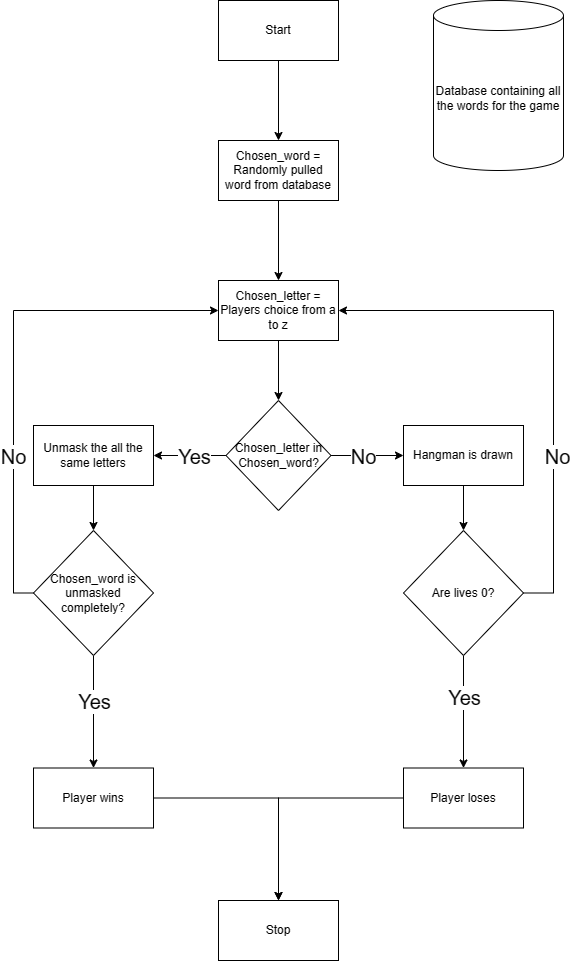

The diagram above was exported from draw.io. Its source (the exported page's mxGraphModel, read from the mxfile embedded in the PNG):
<mxGraphModel dx="1282" dy="535" grid="1" gridSize="10" guides="1" tooltips="1" connect="1" arrows="1" fold="1" page="1" pageScale="1" pageWidth="850" pageHeight="1100" math="0" shadow="0">
  <root>
    <mxCell id="0" />
    <mxCell id="1" parent="0" />
    <mxCell id="BfNrvy43dxKkCNtwloob-3" value="" style="edgeStyle=orthogonalEdgeStyle;rounded=0;orthogonalLoop=1;jettySize=auto;html=1;" parent="1" source="BfNrvy43dxKkCNtwloob-1" target="BfNrvy43dxKkCNtwloob-2" edge="1">
      <mxGeometry relative="1" as="geometry" />
    </mxCell>
    <mxCell id="BfNrvy43dxKkCNtwloob-1" value="Start" style="rounded=0;whiteSpace=wrap;html=1;" parent="1" vertex="1">
      <mxGeometry x="365" y="30" width="120" height="60" as="geometry" />
    </mxCell>
    <mxCell id="BfNrvy43dxKkCNtwloob-5" value="" style="edgeStyle=orthogonalEdgeStyle;rounded=0;orthogonalLoop=1;jettySize=auto;html=1;" parent="1" source="BfNrvy43dxKkCNtwloob-2" target="BfNrvy43dxKkCNtwloob-4" edge="1">
      <mxGeometry relative="1" as="geometry" />
    </mxCell>
    <mxCell id="BfNrvy43dxKkCNtwloob-2" value="Chosen_word = Randomly pulled word from database" style="rounded=0;whiteSpace=wrap;html=1;" parent="1" vertex="1">
      <mxGeometry x="365" y="170" width="120" height="60" as="geometry" />
    </mxCell>
    <mxCell id="BfNrvy43dxKkCNtwloob-7" value="" style="edgeStyle=orthogonalEdgeStyle;rounded=0;orthogonalLoop=1;jettySize=auto;html=1;entryX=0.5;entryY=0;entryDx=0;entryDy=0;" parent="1" source="BfNrvy43dxKkCNtwloob-4" target="BfNrvy43dxKkCNtwloob-8" edge="1">
      <mxGeometry relative="1" as="geometry">
        <mxPoint x="425.5238095238094" y="430.0220673635307" as="targetPoint" />
      </mxGeometry>
    </mxCell>
    <mxCell id="BfNrvy43dxKkCNtwloob-4" value="Chosen_letter = Players choice from a to z" style="whiteSpace=wrap;html=1;rounded=0;" parent="1" vertex="1">
      <mxGeometry x="365" y="310" width="120" height="60" as="geometry" />
    </mxCell>
    <mxCell id="BfNrvy43dxKkCNtwloob-10" value="" style="edgeStyle=orthogonalEdgeStyle;rounded=0;orthogonalLoop=1;jettySize=auto;html=1;" parent="1" source="BfNrvy43dxKkCNtwloob-8" target="BfNrvy43dxKkCNtwloob-9" edge="1">
      <mxGeometry relative="1" as="geometry" />
    </mxCell>
    <mxCell id="BfNrvy43dxKkCNtwloob-32" value="&lt;font style=&quot;font-size: 20px;&quot;&gt;Yes&lt;/font&gt;" style="edgeLabel;html=1;align=center;verticalAlign=middle;resizable=0;points=[];" parent="BfNrvy43dxKkCNtwloob-10" vertex="1" connectable="0">
      <mxGeometry x="-0.1862" y="-2" relative="1" as="geometry">
        <mxPoint x="-2" y="2" as="offset" />
      </mxGeometry>
    </mxCell>
    <mxCell id="BfNrvy43dxKkCNtwloob-12" value="" style="edgeStyle=orthogonalEdgeStyle;rounded=0;orthogonalLoop=1;jettySize=auto;html=1;" parent="1" source="BfNrvy43dxKkCNtwloob-8" target="BfNrvy43dxKkCNtwloob-11" edge="1">
      <mxGeometry relative="1" as="geometry" />
    </mxCell>
    <mxCell id="BfNrvy43dxKkCNtwloob-33" value="&lt;font style=&quot;font-size: 20px;&quot;&gt;No&lt;/font&gt;" style="edgeLabel;html=1;align=center;verticalAlign=middle;resizable=0;points=[];" parent="BfNrvy43dxKkCNtwloob-12" vertex="1" connectable="0">
      <mxGeometry x="-0.131" y="-1" relative="1" as="geometry">
        <mxPoint y="-1" as="offset" />
      </mxGeometry>
    </mxCell>
    <mxCell id="BfNrvy43dxKkCNtwloob-8" value="Chosen_letter in Chosen_word?" style="rhombus;whiteSpace=wrap;html=1;" parent="1" vertex="1">
      <mxGeometry x="372.5" y="430" width="105" height="110" as="geometry" />
    </mxCell>
    <mxCell id="BfNrvy43dxKkCNtwloob-14" value="" style="edgeStyle=orthogonalEdgeStyle;rounded=0;orthogonalLoop=1;jettySize=auto;html=1;" parent="1" source="BfNrvy43dxKkCNtwloob-9" target="BfNrvy43dxKkCNtwloob-13" edge="1">
      <mxGeometry relative="1" as="geometry" />
    </mxCell>
    <mxCell id="BfNrvy43dxKkCNtwloob-9" value="Unmask the all the same letters" style="whiteSpace=wrap;html=1;" parent="1" vertex="1">
      <mxGeometry x="180" y="455" width="120" height="60" as="geometry" />
    </mxCell>
    <mxCell id="BfNrvy43dxKkCNtwloob-16" value="" style="edgeStyle=orthogonalEdgeStyle;rounded=0;orthogonalLoop=1;jettySize=auto;html=1;" parent="1" source="BfNrvy43dxKkCNtwloob-11" edge="1">
      <mxGeometry relative="1" as="geometry">
        <mxPoint x="610" y="560" as="targetPoint" />
      </mxGeometry>
    </mxCell>
    <mxCell id="BfNrvy43dxKkCNtwloob-11" value="&lt;div&gt;Hangman is drawn&lt;/div&gt;" style="whiteSpace=wrap;html=1;" parent="1" vertex="1">
      <mxGeometry x="550" y="455" width="120" height="60" as="geometry" />
    </mxCell>
    <mxCell id="BfNrvy43dxKkCNtwloob-19" value="" style="edgeStyle=orthogonalEdgeStyle;rounded=0;orthogonalLoop=1;jettySize=auto;html=1;" parent="1" source="BfNrvy43dxKkCNtwloob-13" target="BfNrvy43dxKkCNtwloob-18" edge="1">
      <mxGeometry relative="1" as="geometry" />
    </mxCell>
    <mxCell id="BfNrvy43dxKkCNtwloob-35" value="&lt;font style=&quot;font-size: 20px;&quot;&gt;Yes&lt;/font&gt;" style="edgeLabel;html=1;align=center;verticalAlign=middle;resizable=0;points=[];" parent="BfNrvy43dxKkCNtwloob-19" vertex="1" connectable="0">
      <mxGeometry x="-0.2889" y="1" relative="1" as="geometry">
        <mxPoint x="-1" y="5" as="offset" />
      </mxGeometry>
    </mxCell>
    <mxCell id="BfNrvy43dxKkCNtwloob-27" value="" style="edgeStyle=orthogonalEdgeStyle;rounded=0;orthogonalLoop=1;jettySize=auto;html=1;entryX=0;entryY=0.5;entryDx=0;entryDy=0;" parent="1" source="BfNrvy43dxKkCNtwloob-13" target="BfNrvy43dxKkCNtwloob-4" edge="1">
      <mxGeometry relative="1" as="geometry">
        <mxPoint x="40" y="622.5" as="targetPoint" />
        <Array as="points">
          <mxPoint x="160" y="623" />
          <mxPoint x="160" y="340" />
        </Array>
      </mxGeometry>
    </mxCell>
    <mxCell id="BfNrvy43dxKkCNtwloob-31" value="&lt;font style=&quot;font-size: 20px;&quot;&gt;No&lt;/font&gt;" style="edgeLabel;html=1;align=center;verticalAlign=middle;resizable=0;points=[];" parent="BfNrvy43dxKkCNtwloob-27" vertex="1" connectable="0">
      <mxGeometry x="-0.3163" y="1" relative="1" as="geometry">
        <mxPoint y="16" as="offset" />
      </mxGeometry>
    </mxCell>
    <mxCell id="BfNrvy43dxKkCNtwloob-13" value="Chosen_word is unmasked completely?" style="rhombus;whiteSpace=wrap;html=1;" parent="1" vertex="1">
      <mxGeometry x="180" y="560" width="120" height="125" as="geometry" />
    </mxCell>
    <mxCell id="BfNrvy43dxKkCNtwloob-21" value="" style="edgeStyle=orthogonalEdgeStyle;rounded=0;orthogonalLoop=1;jettySize=auto;html=1;" parent="1" source="BfNrvy43dxKkCNtwloob-17" target="BfNrvy43dxKkCNtwloob-20" edge="1">
      <mxGeometry relative="1" as="geometry" />
    </mxCell>
    <mxCell id="BfNrvy43dxKkCNtwloob-37" value="&lt;font style=&quot;font-size: 20px;&quot;&gt;Yes&lt;/font&gt;" style="edgeLabel;html=1;align=center;verticalAlign=middle;resizable=0;points=[];" parent="BfNrvy43dxKkCNtwloob-21" vertex="1" connectable="0">
      <mxGeometry x="-0.2711" y="1" relative="1" as="geometry">
        <mxPoint x="-1" as="offset" />
      </mxGeometry>
    </mxCell>
    <mxCell id="BfNrvy43dxKkCNtwloob-29" value="" style="edgeStyle=orthogonalEdgeStyle;rounded=0;orthogonalLoop=1;jettySize=auto;html=1;entryX=1;entryY=0.5;entryDx=0;entryDy=0;" parent="1" source="BfNrvy43dxKkCNtwloob-17" target="BfNrvy43dxKkCNtwloob-4" edge="1">
      <mxGeometry relative="1" as="geometry">
        <mxPoint x="810" y="622.5" as="targetPoint" />
        <Array as="points">
          <mxPoint x="700" y="623" />
          <mxPoint x="700" y="340" />
        </Array>
      </mxGeometry>
    </mxCell>
    <mxCell id="BfNrvy43dxKkCNtwloob-30" value="&lt;font style=&quot;font-size: 20px;&quot;&gt;No&lt;/font&gt;" style="edgeLabel;html=1;align=center;verticalAlign=middle;resizable=0;points=[];" parent="BfNrvy43dxKkCNtwloob-29" vertex="1" connectable="0">
      <mxGeometry x="-0.2701" y="-3" relative="1" as="geometry">
        <mxPoint y="26" as="offset" />
      </mxGeometry>
    </mxCell>
    <mxCell id="BfNrvy43dxKkCNtwloob-17" value="Are lives 0?" style="rhombus;whiteSpace=wrap;html=1;" parent="1" vertex="1">
      <mxGeometry x="550" y="560" width="120" height="125" as="geometry" />
    </mxCell>
    <mxCell id="BfNrvy43dxKkCNtwloob-23" value="" style="edgeStyle=orthogonalEdgeStyle;rounded=0;orthogonalLoop=1;jettySize=auto;html=1;entryX=0.5;entryY=0;entryDx=0;entryDy=0;" parent="1" source="BfNrvy43dxKkCNtwloob-18" target="BfNrvy43dxKkCNtwloob-25" edge="1">
      <mxGeometry relative="1" as="geometry">
        <mxPoint x="440" y="827.5" as="targetPoint" />
      </mxGeometry>
    </mxCell>
    <mxCell id="BfNrvy43dxKkCNtwloob-18" value="Player wins" style="whiteSpace=wrap;html=1;" parent="1" vertex="1">
      <mxGeometry x="180" y="797.5" width="120" height="60" as="geometry" />
    </mxCell>
    <mxCell id="BfNrvy43dxKkCNtwloob-24" value="" style="edgeStyle=orthogonalEdgeStyle;rounded=0;orthogonalLoop=1;jettySize=auto;html=1;entryX=0.5;entryY=0;entryDx=0;entryDy=0;" parent="1" source="BfNrvy43dxKkCNtwloob-20" target="BfNrvy43dxKkCNtwloob-25" edge="1">
      <mxGeometry relative="1" as="geometry">
        <mxPoint x="440" y="827.5" as="targetPoint" />
      </mxGeometry>
    </mxCell>
    <mxCell id="BfNrvy43dxKkCNtwloob-20" value="Player loses" style="whiteSpace=wrap;html=1;" parent="1" vertex="1">
      <mxGeometry x="550" y="797.5" width="120" height="60" as="geometry" />
    </mxCell>
    <mxCell id="BfNrvy43dxKkCNtwloob-25" value="Stop" style="rounded=0;whiteSpace=wrap;html=1;" parent="1" vertex="1">
      <mxGeometry x="365" y="930" width="120" height="60" as="geometry" />
    </mxCell>
    <mxCell id="BfNrvy43dxKkCNtwloob-38" value="&lt;div&gt;Database containing all the words for the game&lt;/div&gt;" style="shape=cylinder3;whiteSpace=wrap;html=1;boundedLbl=1;backgroundOutline=1;size=15;" parent="1" vertex="1">
      <mxGeometry x="580" y="30" width="130" height="170" as="geometry" />
    </mxCell>
  </root>
</mxGraphModel>